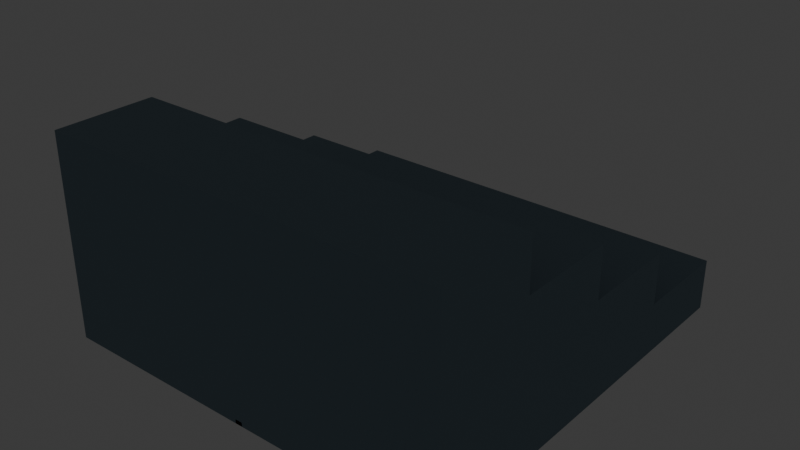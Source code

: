 # Source: source.blend  (saved by Blender 5.2.44; exported with 4.5.12 LTS)
import bpy
from mathutils import Matrix  # noqa: F401  (used for matrix-valued properties, if any)

bpy.ops.wm.read_factory_settings(use_empty=True)
scene = bpy.context.scene
scene.name = 'Scene'

# ---- collections
col_collection = bpy.data.collections.new('Collection'); scene.collection.children.link(col_collection)
col_terrain_grass_flat = bpy.data.collections.new('terrain-grass-flat'); scene.collection.children.link(col_terrain_grass_flat)
col_terrain_grass_block = bpy.data.collections.new('terrain-grass-block'); scene.collection.children.link(col_terrain_grass_block)
col_terrain_grass_edge = bpy.data.collections.new('terrain-grass-edge'); scene.collection.children.link(col_terrain_grass_edge)
col_terrain_grass_outer_corner = bpy.data.collections.new('terrain-grass-outer-corner'); scene.collection.children.link(col_terrain_grass_outer_corner)
col_terrain_grass_inner_corner = bpy.data.collections.new('terrain-grass-inner-corner'); scene.collection.children.link(col_terrain_grass_inner_corner)
col_terrain_grass_slope = bpy.data.collections.new('terrain-grass-slope'); scene.collection.children.link(col_terrain_grass_slope)
col_terrain_grass_stairs = bpy.data.collections.new('terrain-grass-stairs'); scene.collection.children.link(col_terrain_grass_stairs)
col_terrain_grass_pillar = bpy.data.collections.new('terrain-grass-pillar'); scene.collection.children.link(col_terrain_grass_pillar)
col_terrain_soil_flat = bpy.data.collections.new('terrain-soil-flat'); scene.collection.children.link(col_terrain_soil_flat)
col_terrain_soil_block = bpy.data.collections.new('terrain-soil-block'); scene.collection.children.link(col_terrain_soil_block)
col_terrain_soil_edge = bpy.data.collections.new('terrain-soil-edge'); scene.collection.children.link(col_terrain_soil_edge)
col_terrain_soil_outer_corner = bpy.data.collections.new('terrain-soil-outer-corner'); scene.collection.children.link(col_terrain_soil_outer_corner)
col_terrain_soil_inner_corner = bpy.data.collections.new('terrain-soil-inner-corner'); scene.collection.children.link(col_terrain_soil_inner_corner)
col_terrain_soil_slope = bpy.data.collections.new('terrain-soil-slope'); scene.collection.children.link(col_terrain_soil_slope)
col_terrain_soil_stairs = bpy.data.collections.new('terrain-soil-stairs'); scene.collection.children.link(col_terrain_soil_stairs)
col_terrain_soil_pillar = bpy.data.collections.new('terrain-soil-pillar'); scene.collection.children.link(col_terrain_soil_pillar)
col_terrain_sand_flat = bpy.data.collections.new('terrain-sand-flat'); scene.collection.children.link(col_terrain_sand_flat)
col_terrain_sand_block = bpy.data.collections.new('terrain-sand-block'); scene.collection.children.link(col_terrain_sand_block)
col_terrain_sand_edge = bpy.data.collections.new('terrain-sand-edge'); scene.collection.children.link(col_terrain_sand_edge)
col_terrain_sand_outer_corner = bpy.data.collections.new('terrain-sand-outer-corner'); scene.collection.children.link(col_terrain_sand_outer_corner)
col_terrain_sand_inner_corner = bpy.data.collections.new('terrain-sand-inner-corner'); scene.collection.children.link(col_terrain_sand_inner_corner)
col_terrain_sand_slope = bpy.data.collections.new('terrain-sand-slope'); scene.collection.children.link(col_terrain_sand_slope)
col_terrain_sand_stairs = bpy.data.collections.new('terrain-sand-stairs'); scene.collection.children.link(col_terrain_sand_stairs)
col_terrain_sand_pillar = bpy.data.collections.new('terrain-sand-pillar'); scene.collection.children.link(col_terrain_sand_pillar)
col_terrain_rock_flat = bpy.data.collections.new('terrain-rock-flat'); scene.collection.children.link(col_terrain_rock_flat)
col_terrain_rock_block = bpy.data.collections.new('terrain-rock-block'); scene.collection.children.link(col_terrain_rock_block)
col_terrain_rock_edge = bpy.data.collections.new('terrain-rock-edge'); scene.collection.children.link(col_terrain_rock_edge)
col_terrain_rock_outer_corner = bpy.data.collections.new('terrain-rock-outer-corner'); scene.collection.children.link(col_terrain_rock_outer_corner)
col_terrain_rock_inner_corner = bpy.data.collections.new('terrain-rock-inner-corner'); scene.collection.children.link(col_terrain_rock_inner_corner)
col_terrain_rock_slope = bpy.data.collections.new('terrain-rock-slope'); scene.collection.children.link(col_terrain_rock_slope)
col_terrain_rock_stairs = bpy.data.collections.new('terrain-rock-stairs'); scene.collection.children.link(col_terrain_rock_stairs)
col_terrain_rock_pillar = bpy.data.collections.new('terrain-rock-pillar'); scene.collection.children.link(col_terrain_rock_pillar)
col_terrain_snow_flat = bpy.data.collections.new('terrain-snow-flat'); scene.collection.children.link(col_terrain_snow_flat)
col_terrain_snow_block = bpy.data.collections.new('terrain-snow-block'); scene.collection.children.link(col_terrain_snow_block)
col_terrain_snow_edge = bpy.data.collections.new('terrain-snow-edge'); scene.collection.children.link(col_terrain_snow_edge)
col_terrain_snow_outer_corner = bpy.data.collections.new('terrain-snow-outer-corner'); scene.collection.children.link(col_terrain_snow_outer_corner)
col_terrain_snow_inner_corner = bpy.data.collections.new('terrain-snow-inner-corner'); scene.collection.children.link(col_terrain_snow_inner_corner)
col_terrain_snow_slope = bpy.data.collections.new('terrain-snow-slope'); scene.collection.children.link(col_terrain_snow_slope)
col_terrain_snow_stairs = bpy.data.collections.new('terrain-snow-stairs'); scene.collection.children.link(col_terrain_snow_stairs)
col_terrain_snow_pillar = bpy.data.collections.new('terrain-snow-pillar'); scene.collection.children.link(col_terrain_snow_pillar)
col_terrain_metal_flat = bpy.data.collections.new('terrain-metal-flat'); scene.collection.children.link(col_terrain_metal_flat)
col_terrain_metal_block = bpy.data.collections.new('terrain-metal-block'); scene.collection.children.link(col_terrain_metal_block)
col_terrain_metal_edge = bpy.data.collections.new('terrain-metal-edge'); scene.collection.children.link(col_terrain_metal_edge)
col_terrain_metal_outer_corner = bpy.data.collections.new('terrain-metal-outer-corner'); scene.collection.children.link(col_terrain_metal_outer_corner)
col_terrain_metal_inner_corner = bpy.data.collections.new('terrain-metal-inner-corner'); scene.collection.children.link(col_terrain_metal_inner_corner)
col_terrain_metal_slope = bpy.data.collections.new('terrain-metal-slope'); scene.collection.children.link(col_terrain_metal_slope)
col_terrain_metal_stairs = bpy.data.collections.new('terrain-metal-stairs'); scene.collection.children.link(col_terrain_metal_stairs)

# ---- materials (node trees are filled in below, after node groups)
mat_poly_surface = bpy.data.materials.new('poly.surface')
mat_poly_metal = bpy.data.materials.new('poly.metal')
mat_poly_glass = bpy.data.materials.new('poly.glass')
mat_poly_light = bpy.data.materials.new('poly.light')

# ---- material node trees
mat_poly_surface.use_nodes = True; mat_poly_surface.node_tree.nodes.clear()
_N = mat_poly_surface.node_tree.nodes; _L = mat_poly_surface.node_tree.links
n0 = _N.new('ShaderNodeBsdfPrincipled'); n0.name = 'Principled BSDF'; n0.location = (-200, 100)
n0.inputs[2].default_value = 0.8
n0.inputs[10].default_value = 0.005
n1 = _N.new('ShaderNodeOutputMaterial'); n1.name = 'Material Output'; n1.location = (200, 100)
n2 = _N.new('ShaderNodeVertexColor'); n2.name = 'Palette'; n2.location = (0, 0)
n2.layer_name = 'Color'
_L.new(n0.outputs[0], n1.inputs[0])
_L.new(n2.outputs[0], n0.inputs[0])
n1.is_active_output = True
mat_poly_metal.use_nodes = True; mat_poly_metal.node_tree.nodes.clear()
_N = mat_poly_metal.node_tree.nodes; _L = mat_poly_metal.node_tree.links
n0 = _N.new('ShaderNodeBsdfPrincipled'); n0.name = 'Principled BSDF'; n0.location = (-200, 100)
n0.inputs[1].default_value = 0.5
n0.inputs[2].default_value = 0.4
n0.inputs[10].default_value = 0.005
n1 = _N.new('ShaderNodeOutputMaterial'); n1.name = 'Material Output'; n1.location = (200, 100)
n2 = _N.new('ShaderNodeVertexColor'); n2.name = 'Palette'; n2.location = (0, 0)
n2.layer_name = 'Color'
_L.new(n0.outputs[0], n1.inputs[0])
_L.new(n2.outputs[0], n0.inputs[0])
n1.is_active_output = True
mat_poly_glass.use_nodes = True; mat_poly_glass.node_tree.nodes.clear()
_N = mat_poly_glass.node_tree.nodes; _L = mat_poly_glass.node_tree.links
n0 = _N.new('ShaderNodeBsdfPrincipled'); n0.name = 'Principled BSDF'; n0.location = (-200, 100)
n0.inputs[1].default_value = 0.25
n0.inputs[2].default_value = 0.22
n0.inputs[10].default_value = 0.005
n1 = _N.new('ShaderNodeOutputMaterial'); n1.name = 'Material Output'; n1.location = (200, 100)
n2 = _N.new('ShaderNodeVertexColor'); n2.name = 'Palette'; n2.location = (0, 0)
n2.layer_name = 'Color'
_L.new(n0.outputs[0], n1.inputs[0])
_L.new(n2.outputs[0], n0.inputs[0])
n1.is_active_output = True
mat_poly_light.use_nodes = True; mat_poly_light.node_tree.nodes.clear()
_N = mat_poly_light.node_tree.nodes; _L = mat_poly_light.node_tree.links
n0 = _N.new('ShaderNodeBsdfPrincipled'); n0.name = 'Principled BSDF'; n0.location = (-200, 100)
n0.inputs[10].default_value = 0.005
n0.inputs[28].default_value = 1.5
n1 = _N.new('ShaderNodeOutputMaterial'); n1.name = 'Material Output'; n1.location = (200, 100)
n2 = _N.new('ShaderNodeVertexColor'); n2.name = 'Palette'; n2.location = (0, 0)
n2.layer_name = 'Color'
_L.new(n0.outputs[0], n1.inputs[0])
_L.new(n2.outputs[0], n0.inputs[0])
_L.new(n2.outputs[0], n0.inputs[27])
n1.is_active_output = True

# ---- world
world_world = bpy.data.worlds.new('World'); scene.world = world_world
world_world.use_nodes = True; world_world.node_tree.nodes.clear()
_N = world_world.node_tree.nodes; _L = world_world.node_tree.links
n0 = _N.new('ShaderNodeOutputWorld'); n0.name = 'World Output'; n0.location = (200, 100)
n1 = _N.new('ShaderNodeBackground'); n1.name = 'Background'; n1.location = (-200, 100)
n1.inputs[0].default_value = (0.05088, 0.05088, 0.05088, 1.0)
_L.new(n1.outputs[0], n0.inputs[0])
n0.is_active_output = True
world_world.color = (0.05088, 0.05088, 0.05088)
world_world.sun_shadow_jitter_overblur = 0.0

# ---- meshes
me_terrain_metal_stairs__body = bpy.data.meshes.new('terrain-metal-stairs__body')
me_terrain_metal_stairs__body.from_pydata([(-1.0, 1.0, 0.0), (-1.0, 0.5, 0.0), (-1.0, 1.0, 0.25), (-1.0, 0.5, 0.25), (1.0, 1.0, 0.0), (1.0, 0.5, 0.0), (1.0, 1.0, 0.25), (1.0, 0.5, 0.25), (-1.0, 0.5, 0.0), (-1.0, 0.0, 0.0), (-1.0, 0.5, 0.5), (-1.0, 0.0, 0.5), (1.0, 0.5, 0.0), (1.0, 0.0, 0.0), (1.0, 0.5, 0.5), (1.0, 0.0, 0.5), (-1.0, 0.0, 0.0), (-1.0, -0.5, 0.0), (-1.0, 0.0, 0.75), (-1.0, -0.5, 0.75), (1.0, 0.0, 0.0), (1.0, -0.5, 0.0), (1.0, 0.0, 0.75), (1.0, -0.5, 0.75), (-1.0, -0.5, 0.0), (-1.0, -1.0, 0.0), (-1.0, -0.5, 1.0), (-1.0, -1.0, 1.0), (1.0, -0.5, 0.0), (1.0, -1.0, 0.0), (1.0, -0.5, 1.0), (1.0, -1.0, 1.0), (-0.76, 0.8, 0.0), (-0.78, 0.7654, 0.0), (-0.82, 0.7654, 0.0), (-0.84, 0.8, 0.0), (-0.82, 0.8346, 0.0), (-0.78, 0.8346, 0.0), (-0.76, 0.8, 0.03), (-0.78, 0.7654, 0.03), (-0.82, 0.7654, 0.03), (-0.84, 0.8, 0.03), (-0.82, 0.8346, 0.03), (-0.78, 0.8346, 0.03), (-0.76, -0.8, 0.0), (-0.78, -0.8346, 0.0), (-0.82, -0.8346, 0.0), (-0.84, -0.8, 0.0), (-0.82, -0.7654, 0.0), (-0.78, -0.7654, 0.0), (-0.76, -0.8, 0.03), (-0.78, -0.8346, 0.03), (-0.82, -0.8346, 0.03), (-0.84, -0.8, 0.03), (-0.82, -0.7654, 0.03), (-0.78, -0.7654, 0.03), (0.84, 0.8, 0.0), (0.82, 0.7654, 0.0), (0.78, 0.7654, 0.0), (0.76, 0.8, 0.0), (0.78, 0.8346, 0.0), (0.82, 0.8346, 0.0), (0.84, 0.8, 0.03), (0.82, 0.7654, 0.03), (0.78, 0.7654, 0.03), (0.76, 0.8, 0.03), (0.78, 0.8346, 0.03), (0.82, 0.8346, 0.03), (0.84, -0.8, 0.0), (0.82, -0.8346, 0.0), (0.78, -0.8346, 0.0), (0.76, -0.8, 0.0), (0.78, -0.7654, 0.0), (0.82, -0.7654, 0.0), (0.84, -0.8, 0.03), (0.82, -0.8346, 0.03), (0.78, -0.8346, 0.03), (0.76, -0.8, 0.03), (0.78, -0.7654, 0.03), (0.82, -0.7654, 0.03), (-0.0175, 1.0, 0.0), (-0.0175, -1.0, 0.0), (-0.0175, 1.0, 0.02), (-0.0175, -1.0, 0.02), (0.0175, 1.0, 0.0), (0.0175, -1.0, 0.0), (0.0175, 1.0, 0.02), (0.0175, -1.0, 0.02)], [], [(0, 1, 3, 2), (2, 3, 7, 6), (6, 7, 5, 4), (4, 5, 1, 0), (2, 6, 4, 0), (7, 3, 1, 5), (8, 9, 11, 10), (10, 11, 15, 14), (14, 15, 13, 12), (12, 13, 9, 8), (10, 14, 12, 8), (15, 11, 9, 13), (16, 17, 19, 18), (18, 19, 23, 22), (22, 23, 21, 20), (20, 21, 17, 16), (18, 22, 20, 16), (23, 19, 17, 21), (24, 25, 27, 26), (26, 27, 31, 30), (30, 31, 29, 28), (28, 29, 25, 24), (26, 30, 28, 24), (31, 27, 25, 29), (32, 38, 39, 33), (33, 39, 40, 34), (34, 40, 41, 35), (35, 41, 42, 36), (36, 42, 43, 37), (37, 43, 38, 32), (37, 32, 33, 34, 35, 36), (38, 43, 42, 41, 40, 39), (44, 50, 51, 45), (45, 51, 52, 46), (46, 52, 53, 47), (47, 53, 54, 48), (48, 54, 55, 49), (49, 55, 50, 44), (49, 44, 45, 46, 47, 48), (50, 55, 54, 53, 52, 51), (56, 62, 63, 57), (57, 63, 64, 58), (58, 64, 65, 59), (59, 65, 66, 60), (60, 66, 67, 61), (61, 67, 62, 56), (61, 56, 57, 58, 59, 60), (62, 67, 66, 65, 64, 63), (68, 74, 75, 69), (69, 75, 76, 70), (70, 76, 77, 71), (71, 77, 78, 72), (72, 78, 79, 73), (73, 79, 74, 68), (73, 68, 69, 70, 71, 72), (74, 79, 78, 77, 76, 75), (80, 81, 83, 82), (82, 83, 87, 86), (86, 87, 85, 84), (84, 85, 81, 80), (82, 86, 84, 80), (87, 83, 81, 85)])
_ca = me_terrain_metal_stairs__body.color_attributes.new('Color', 'FLOAT_COLOR', 'CORNER')
_ca.data.foreach_set('color', [0.1878, 0.2705, 0.3278, 1.0, 0.1878, 0.2705, 0.3278, 1.0, 0.1878, 0.2705, 0.3278, 1.0, 0.1878, 0.2705, 0.3278, 1.0, 0.1878, 0.2705, 0.3278, 1.0, 0.1878, 0.2705, 0.3278, 1.0, 0.1878, 0.2705, 0.3278, 1.0, 0.1878, 0.2705, 0.3278, 1.0, 0.1878, 0.2705, 0.3278, 1.0, 0.1878, 0.2705, 0.3278, 1.0, 0.1878, 0.2705, 0.3278, 1.0, 0.1878, 0.2705, 0.3278, 1.0, 0.1878, 0.2705, 0.3278, 1.0, 0.1878, 0.2705, 0.3278, 1.0, 0.1878, 0.2705, 0.3278, 1.0, 0.1878, 0.2705, 0.3278, 1.0, 0.1878, 0.2705, 0.3278, 1.0, 0.1878, 0.2705, 0.3278, 1.0, 0.1878, 0.2705, 0.3278, 1.0, 0.1878, 0.2705, 0.3278, 1.0, 0.1878, 0.2705, 0.3278, 1.0, 0.1878, 0.2705, 0.3278, 1.0, 0.1878, 0.2705, 0.3278, 1.0, 0.1878, 0.2705, 0.3278, 1.0, 0.1878, 0.2705, 0.3278, 1.0, 0.1878, 0.2705, 0.3278, 1.0, 0.1878, 0.2705, 0.3278, 1.0, 0.1878, 0.2705, 0.3278, 1.0, 0.1878, 0.2705, 0.3278, 1.0, 0.1878, 0.2705, 0.3278, 1.0, 0.1878, 0.2705, 0.3278, 1.0, 0.1878, 0.2705, 0.3278, 1.0, 0.1878, 0.2705, 0.3278, 1.0, 0.1878, 0.2705, 0.3278, 1.0, 0.1878, 0.2705, 0.3278, 1.0, 0.1878, 0.2705, 0.3278, 1.0, 0.1878, 0.2705, 0.3278, 1.0, 0.1878, 0.2705, 0.3278, 1.0, 0.1878, 0.2705, 0.3278, 1.0, 0.1878, 0.2705, 0.3278, 1.0, 0.1878, 0.2705, 0.3278, 1.0, 0.1878, 0.2705, 0.3278, 1.0, 0.1878, 0.2705, 0.3278, 1.0, 0.1878, 0.2705, 0.3278, 1.0, 0.1878, 0.2705, 0.3278, 1.0, 0.1878, 0.2705, 0.3278, 1.0, 0.1878, 0.2705, 0.3278, 1.0, 0.1878, 0.2705, 0.3278, 1.0, 0.1878, 0.2705, 0.3278, 1.0, 0.1878, 0.2705, 0.3278, 1.0, 0.1878, 0.2705, 0.3278, 1.0, 0.1878, 0.2705, 0.3278, 1.0, 0.1878, 0.2705, 0.3278, 1.0, 0.1878, 0.2705, 0.3278, 1.0, 0.1878, 0.2705, 0.3278, 1.0, 0.1878, 0.2705, 0.3278, 1.0, 0.1878, 0.2705, 0.3278, 1.0, 0.1878, 0.2705, 0.3278, 1.0, 0.1878, 0.2705, 0.3278, 1.0, 0.1878, 0.2705, 0.3278, 1.0, 0.1878, 0.2705, 0.3278, 1.0, 0.1878, 0.2705, 0.3278, 1.0, 0.1878, 0.2705, 0.3278, 1.0, 0.1878, 0.2705, 0.3278, 1.0, 0.1878, 0.2705, 0.3278, 1.0, 0.1878, 0.2705, 0.3278, 1.0, 0.1878, 0.2705, 0.3278, 1.0, 0.1878, 0.2705, 0.3278, 1.0, 0.1878, 0.2705, 0.3278, 1.0, 0.1878, 0.2705, 0.3278, 1.0, 0.1878, 0.2705, 0.3278, 1.0, 0.1878, 0.2705, 0.3278, 1.0, 0.1878, 0.2705, 0.3278, 1.0, 0.1878, 0.2705, 0.3278, 1.0, 0.1878, 0.2705, 0.3278, 1.0, 0.1878, 0.2705, 0.3278, 1.0, 0.1878, 0.2705, 0.3278, 1.0, 0.1878, 0.2705, 0.3278, 1.0, 0.1878, 0.2705, 0.3278, 1.0, 0.1878, 0.2705, 0.3278, 1.0, 0.1878, 0.2705, 0.3278, 1.0, 0.1878, 0.2705, 0.3278, 1.0, 0.1878, 0.2705, 0.3278, 1.0, 0.1878, 0.2705, 0.3278, 1.0, 0.1878, 0.2705, 0.3278, 1.0, 0.1878, 0.2705, 0.3278, 1.0, 0.1878, 0.2705, 0.3278, 1.0, 0.1878, 0.2705, 0.3278, 1.0, 0.1878, 0.2705, 0.3278, 1.0, 0.1878, 0.2705, 0.3278, 1.0, 0.1878, 0.2705, 0.3278, 1.0, 0.1878, 0.2705, 0.3278, 1.0, 0.1878, 0.2705, 0.3278, 1.0, 0.1878, 0.2705, 0.3278, 1.0, 0.1878, 0.2705, 0.3278, 1.0, 0.1878, 0.2705, 0.3278, 1.0, 0.02029, 0.03689, 0.05613, 1.0, 0.02029, 0.03689, 0.05613, 1.0, 0.02029, 0.03689, 0.05613, 1.0, 0.02029, 0.03689, 0.05613, 1.0, 0.02029, 0.03689, 0.05613, 1.0, 0.02029, 0.03689, 0.05613, 1.0, 0.02029, 0.03689, 0.05613, 1.0, 0.02029, 0.03689, 0.05613, 1.0, 0.02029, 0.03689, 0.05613, 1.0, 0.02029, 0.03689, 0.05613, 1.0, 0.02029, 0.03689, 0.05613, 1.0, 0.02029, 0.03689, 0.05613, 1.0, 0.02029, 0.03689, 0.05613, 1.0, 0.02029, 0.03689, 0.05613, 1.0, 0.02029, 0.03689, 0.05613, 1.0, 0.02029, 0.03689, 0.05613, 1.0, 0.02029, 0.03689, 0.05613, 1.0, 0.02029, 0.03689, 0.05613, 1.0, 0.02029, 0.03689, 0.05613, 1.0, 0.02029, 0.03689, 0.05613, 1.0, 0.02029, 0.03689, 0.05613, 1.0, 0.02029, 0.03689, 0.05613, 1.0, 0.02029, 0.03689, 0.05613, 1.0, 0.02029, 0.03689, 0.05613, 1.0, 0.02029, 0.03689, 0.05613, 1.0, 0.02029, 0.03689, 0.05613, 1.0, 0.02029, 0.03689, 0.05613, 1.0, 0.02029, 0.03689, 0.05613, 1.0, 0.02029, 0.03689, 0.05613, 1.0, 0.02029, 0.03689, 0.05613, 1.0, 0.02029, 0.03689, 0.05613, 1.0, 0.02029, 0.03689, 0.05613, 1.0, 0.02029, 0.03689, 0.05613, 1.0, 0.02029, 0.03689, 0.05613, 1.0, 0.02029, 0.03689, 0.05613, 1.0, 0.02029, 0.03689, 0.05613, 1.0, 0.02029, 0.03689, 0.05613, 1.0, 0.02029, 0.03689, 0.05613, 1.0, 0.02029, 0.03689, 0.05613, 1.0, 0.02029, 0.03689, 0.05613, 1.0, 0.02029, 0.03689, 0.05613, 1.0, 0.02029, 0.03689, 0.05613, 1.0, 0.02029, 0.03689, 0.05613, 1.0, 0.02029, 0.03689, 0.05613, 1.0, 0.02029, 0.03689, 0.05613, 1.0, 0.02029, 0.03689, 0.05613, 1.0, 0.02029, 0.03689, 0.05613, 1.0, 0.02029, 0.03689, 0.05613, 1.0, 0.02029, 0.03689, 0.05613, 1.0, 0.02029, 0.03689, 0.05613, 1.0, 0.02029, 0.03689, 0.05613, 1.0, 0.02029, 0.03689, 0.05613, 1.0, 0.02029, 0.03689, 0.05613, 1.0, 0.02029, 0.03689, 0.05613, 1.0, 0.02029, 0.03689, 0.05613, 1.0, 0.02029, 0.03689, 0.05613, 1.0, 0.02029, 0.03689, 0.05613, 1.0, 0.02029, 0.03689, 0.05613, 1.0, 0.02029, 0.03689, 0.05613, 1.0, 0.02029, 0.03689, 0.05613, 1.0, 0.02029, 0.03689, 0.05613, 1.0, 0.02029, 0.03689, 0.05613, 1.0, 0.02029, 0.03689, 0.05613, 1.0, 0.02029, 0.03689, 0.05613, 1.0, 0.02029, 0.03689, 0.05613, 1.0, 0.02029, 0.03689, 0.05613, 1.0, 0.02029, 0.03689, 0.05613, 1.0, 0.02029, 0.03689, 0.05613, 1.0, 0.02029, 0.03689, 0.05613, 1.0, 0.02029, 0.03689, 0.05613, 1.0, 0.02029, 0.03689, 0.05613, 1.0, 0.02029, 0.03689, 0.05613, 1.0, 0.02029, 0.03689, 0.05613, 1.0, 0.02029, 0.03689, 0.05613, 1.0, 0.02029, 0.03689, 0.05613, 1.0, 0.02029, 0.03689, 0.05613, 1.0, 0.02029, 0.03689, 0.05613, 1.0, 0.02029, 0.03689, 0.05613, 1.0, 0.02029, 0.03689, 0.05613, 1.0, 0.02029, 0.03689, 0.05613, 1.0, 0.02029, 0.03689, 0.05613, 1.0, 0.02029, 0.03689, 0.05613, 1.0, 0.02029, 0.03689, 0.05613, 1.0, 0.02029, 0.03689, 0.05613, 1.0, 0.02029, 0.03689, 0.05613, 1.0, 0.02029, 0.03689, 0.05613, 1.0, 0.02029, 0.03689, 0.05613, 1.0, 0.02029, 0.03689, 0.05613, 1.0, 0.02029, 0.03689, 0.05613, 1.0, 0.02029, 0.03689, 0.05613, 1.0, 0.02029, 0.03689, 0.05613, 1.0, 0.02029, 0.03689, 0.05613, 1.0, 0.02029, 0.03689, 0.05613, 1.0, 0.02029, 0.03689, 0.05613, 1.0, 0.02029, 0.03689, 0.05613, 1.0, 0.02029, 0.03689, 0.05613, 1.0, 0.02029, 0.03689, 0.05613, 1.0, 0.02029, 0.03689, 0.05613, 1.0, 0.02029, 0.03689, 0.05613, 1.0, 0.02029, 0.03689, 0.05613, 1.0, 0.02029, 0.03689, 0.05613, 1.0, 0.02029, 0.03689, 0.05613, 1.0, 0.02029, 0.03689, 0.05613, 1.0, 0.02029, 0.03689, 0.05613, 1.0, 0.02029, 0.03689, 0.05613, 1.0, 0.02029, 0.03689, 0.05613, 1.0, 0.02029, 0.03689, 0.05613, 1.0, 0.02029, 0.03689, 0.05613, 1.0, 0.02029, 0.03689, 0.05613, 1.0, 0.02029, 0.03689, 0.05613, 1.0, 0.02029, 0.03689, 0.05613, 1.0, 0.02029, 0.03689, 0.05613, 1.0, 0.02029, 0.03689, 0.05613, 1.0, 0.02029, 0.03689, 0.05613, 1.0, 0.02029, 0.03689, 0.05613, 1.0, 0.02029, 0.03689, 0.05613, 1.0, 0.02029, 0.03689, 0.05613, 1.0, 0.02029, 0.03689, 0.05613, 1.0, 0.02029, 0.03689, 0.05613, 1.0, 0.02029, 0.03689, 0.05613, 1.0, 0.02029, 0.03689, 0.05613, 1.0, 0.02029, 0.03689, 0.05613, 1.0, 0.02029, 0.03689, 0.05613, 1.0, 0.02029, 0.03689, 0.05613, 1.0, 0.02029, 0.03689, 0.05613, 1.0, 0.02029, 0.03689, 0.05613, 1.0, 0.02029, 0.03689, 0.05613, 1.0, 0.02029, 0.03689, 0.05613, 1.0, 0.02029, 0.03689, 0.05613, 1.0, 0.02029, 0.03689, 0.05613, 1.0, 0.02029, 0.03689, 0.05613, 1.0, 0.02029, 0.03689, 0.05613, 1.0, 0.02029, 0.03689, 0.05613, 1.0, 0.02029, 0.03689, 0.05613, 1.0, 0.02029, 0.03689, 0.05613, 1.0, 0.02029, 0.03689, 0.05613, 1.0, 0.02029, 0.03689, 0.05613, 1.0, 0.02029, 0.03689, 0.05613, 1.0, 0.02029, 0.03689, 0.05613, 1.0, 0.02029, 0.03689, 0.05613, 1.0, 0.02029, 0.03689, 0.05613, 1.0, 0.02029, 0.03689, 0.05613, 1.0, 0.02029, 0.03689, 0.05613, 1.0, 0.02029, 0.03689, 0.05613, 1.0, 0.02029, 0.03689, 0.05613, 1.0, 0.02029, 0.03689, 0.05613, 1.0, 0.02029, 0.03689, 0.05613, 1.0, 0.02029, 0.03689, 0.05613, 1.0, 0.02029, 0.03689, 0.05613, 1.0, 0.02029, 0.03689, 0.05613, 1.0, 0.02029, 0.03689, 0.05613, 1.0, 0.02029, 0.03689, 0.05613, 1.0, 0.02029, 0.03689, 0.05613, 1.0, 0.02029, 0.03689, 0.05613, 1.0, 0.02029, 0.03689, 0.05613, 1.0, 0.02029, 0.03689, 0.05613, 1.0, 0.02029, 0.03689, 0.05613, 1.0, 0.02029, 0.03689, 0.05613, 1.0, 0.02029, 0.03689, 0.05613, 1.0, 0.02029, 0.03689, 0.05613, 1.0, 0.02029, 0.03689, 0.05613, 1.0, 0.02029, 0.03689, 0.05613, 1.0, 0.02029, 0.03689, 0.05613, 1.0, 0.02029, 0.03689, 0.05613, 1.0, 0.02029, 0.03689, 0.05613, 1.0, 0.02029, 0.03689, 0.05613, 1.0, 0.02029, 0.03689, 0.05613, 1.0, 0.02029, 0.03689, 0.05613, 1.0])
me_terrain_metal_stairs__body.materials.append(mat_poly_surface)
me_terrain_metal_stairs__body.materials.append(mat_poly_metal)
me_terrain_metal_stairs__body.materials.append(mat_poly_glass)
me_terrain_metal_stairs__body.materials.append(mat_poly_light)
me_terrain_metal_stairs__body.update()

# ---- objects
ob_terrain_metal_stairs = bpy.data.objects.new('terrain-metal-stairs', None)
ob_terrain_metal_stairs__body = bpy.data.objects.new('terrain-metal-stairs__body', me_terrain_metal_stairs__body)

# ---- transforms, parenting, visibility, modifiers, constraints
ob_terrain_metal_stairs.location = (0.0, 0.0, 0.0)
ob_terrain_metal_stairs__body.parent = ob_terrain_metal_stairs
ob_terrain_metal_stairs__body.location = (0.0, 0.0, 0.0)

# ---- collection membership
col_terrain_metal_stairs.objects.link(ob_terrain_metal_stairs)
col_terrain_metal_stairs.objects.link(ob_terrain_metal_stairs__body)

# ---- scene / render settings (as saved in the file)
scene.frame_start = 1; scene.frame_end = 250; scene.frame_set(1)
scene.render.engine = 'BLENDER_EEVEE_NEXT'
scene.render.fps = 30
scene.render.bake_bias = 0.0
scene.render.bake_samples = 0
scene.render.compositor_device = 'GPU'
scene.eevee.use_volume_custom_range = False
scene.eevee.fast_gi_thickness_near = 0.1
scene.eevee.fast_gi_thickness_far = 0.0
scene.eevee.ray_tracing_options.screen_trace_thickness = 0.1
bpy.context.view_layer.update()

# ---- added for rendering (the .blend has no active camera): camera
cam_auto = bpy.data.cameras.new('AutoCamera')
cam_auto.lens = 50.0
cam_auto.sensor_width = 36.0
cam_auto.clip_end = 1000.0
ob_auto_camera = bpy.data.objects.new('AutoCamera', cam_auto)
scene.collection.objects.link(ob_auto_camera)
ob_auto_camera.location = (2.77567, -3.33081, 2.72054)
ob_auto_camera.rotation_euler = (1.09748, -7.21219e-08, 0.694738)
scene.camera = ob_auto_camera
bpy.context.view_layer.update()
